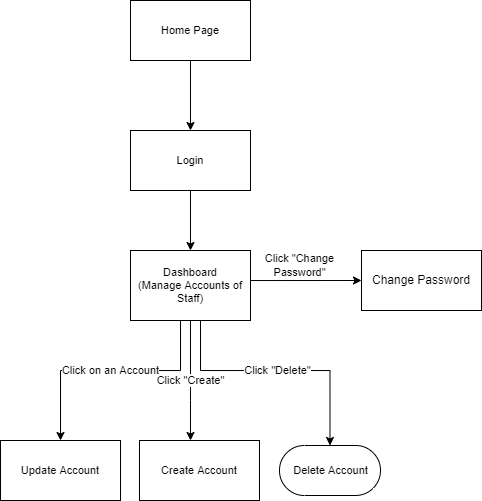

The diagram above was exported from draw.io. Its source (the exported page's mxGraphModel, read from the mxfile embedded in the PNG):
<mxGraphModel dx="813" dy="435" grid="1" gridSize="10" guides="1" tooltips="1" connect="1" arrows="1" fold="1" page="1" pageScale="1" pageWidth="827" pageHeight="1169" math="0" shadow="0">
  <root>
    <mxCell id="0" />
    <mxCell id="1" parent="0" />
    <mxCell id="XT0GizVKFUMhQ-5hW0rB-3" style="edgeStyle=orthogonalEdgeStyle;rounded=0;orthogonalLoop=1;jettySize=auto;html=1;" parent="1" source="oBe3uBxOi8zO6lytRgoJ-7" target="XT0GizVKFUMhQ-5hW0rB-1" edge="1">
      <mxGeometry relative="1" as="geometry" />
    </mxCell>
    <mxCell id="XT0GizVKFUMhQ-5hW0rB-11" style="edgeStyle=orthogonalEdgeStyle;rounded=0;orthogonalLoop=1;jettySize=auto;html=1;entryX=0;entryY=0.5;entryDx=0;entryDy=0;exitX=1;exitY=0.5;exitDx=0;exitDy=0;" parent="1" source="XT0GizVKFUMhQ-5hW0rB-1" target="XT0GizVKFUMhQ-5hW0rB-10" edge="1">
      <mxGeometry relative="1" as="geometry">
        <Array as="points">
          <mxPoint x="439" y="320" />
        </Array>
      </mxGeometry>
    </mxCell>
    <mxCell id="oBe3uBxOi8zO6lytRgoJ-7" value="&lt;font style=&quot;font-size: 11px;&quot;&gt;Login&lt;/font&gt;" style="rounded=0;whiteSpace=wrap;html=1;fontSize=11;" parent="1" vertex="1">
      <mxGeometry x="319" y="170" width="120" height="60" as="geometry" />
    </mxCell>
    <mxCell id="oBe3uBxOi8zO6lytRgoJ-23" style="edgeStyle=orthogonalEdgeStyle;rounded=0;orthogonalLoop=1;jettySize=auto;html=1;entryX=0.5;entryY=0;entryDx=0;entryDy=0;" parent="1" source="oBe3uBxOi8zO6lytRgoJ-24" target="oBe3uBxOi8zO6lytRgoJ-7" edge="1">
      <mxGeometry relative="1" as="geometry" />
    </mxCell>
    <mxCell id="oBe3uBxOi8zO6lytRgoJ-24" value="&lt;font style=&quot;font-size: 11px;&quot;&gt;Home Page&lt;/font&gt;" style="rounded=0;whiteSpace=wrap;html=1;fontSize=11;" parent="1" vertex="1">
      <mxGeometry x="319" y="40" width="120" height="60" as="geometry" />
    </mxCell>
    <mxCell id="XT0GizVKFUMhQ-5hW0rB-1" value="&lt;font style=&quot;font-size: 11px;&quot;&gt;Dashboard&lt;br&gt;(Manage Accounts of Staff)&lt;br&gt;&lt;/font&gt;" style="rounded=0;whiteSpace=wrap;html=1;fontSize=11;" parent="1" vertex="1">
      <mxGeometry x="319" y="290" width="120" height="70" as="geometry" />
    </mxCell>
    <mxCell id="XT0GizVKFUMhQ-5hW0rB-4" value="Update Account" style="rounded=0;whiteSpace=wrap;html=1;fontSize=11;" parent="1" vertex="1">
      <mxGeometry x="189" y="480" width="120" height="60" as="geometry" />
    </mxCell>
    <mxCell id="XT0GizVKFUMhQ-5hW0rB-5" value="Create Account" style="rounded=0;whiteSpace=wrap;html=1;fontSize=11;" parent="1" vertex="1">
      <mxGeometry x="328" y="480" width="120" height="60" as="geometry" />
    </mxCell>
    <mxCell id="XT0GizVKFUMhQ-5hW0rB-6" value="Delete Account" style="html=1;dashed=0;whitespace=wrap;shape=mxgraph.dfd.start;fontSize=11;" parent="1" vertex="1">
      <mxGeometry x="468" y="485" width="101" height="50" as="geometry" />
    </mxCell>
    <mxCell id="XT0GizVKFUMhQ-5hW0rB-7" value="Click on an Account" style="edgeStyle=orthogonalEdgeStyle;rounded=0;orthogonalLoop=1;jettySize=auto;html=1;entryX=0.5;entryY=0;entryDx=0;entryDy=0;" parent="1" source="XT0GizVKFUMhQ-5hW0rB-1" target="XT0GizVKFUMhQ-5hW0rB-4" edge="1">
      <mxGeometry relative="1" as="geometry">
        <Array as="points">
          <mxPoint x="369" y="410" />
          <mxPoint x="249" y="410" />
        </Array>
        <mxPoint x="369.0000000000002" y="370" as="sourcePoint" />
      </mxGeometry>
    </mxCell>
    <mxCell id="XT0GizVKFUMhQ-5hW0rB-8" value="Click &quot;Create&quot;" style="edgeStyle=orthogonalEdgeStyle;rounded=0;orthogonalLoop=1;jettySize=auto;html=1;exitX=0.5;exitY=1;exitDx=0;exitDy=0;" parent="1" source="XT0GizVKFUMhQ-5hW0rB-1" target="XT0GizVKFUMhQ-5hW0rB-5" edge="1">
      <mxGeometry relative="1" as="geometry">
        <mxPoint x="379" y="370" as="sourcePoint" />
        <Array as="points">
          <mxPoint x="379" y="440" />
          <mxPoint x="379" y="440" />
        </Array>
      </mxGeometry>
    </mxCell>
    <mxCell id="XT0GizVKFUMhQ-5hW0rB-9" value="Click &quot;Delete&quot;" style="edgeStyle=orthogonalEdgeStyle;rounded=0;orthogonalLoop=1;jettySize=auto;html=1;entryX=0.5;entryY=0.5;entryDx=0;entryDy=-25;entryPerimeter=0;exitX=0.592;exitY=1;exitDx=0;exitDy=0;exitPerimeter=0;" parent="1" source="XT0GizVKFUMhQ-5hW0rB-1" target="XT0GizVKFUMhQ-5hW0rB-6" edge="1">
      <mxGeometry relative="1" as="geometry">
        <Array as="points">
          <mxPoint x="389" y="360" />
          <mxPoint x="389" y="410" />
          <mxPoint x="519" y="410" />
        </Array>
        <mxPoint x="389" y="370" as="sourcePoint" />
      </mxGeometry>
    </mxCell>
    <mxCell id="XT0GizVKFUMhQ-5hW0rB-10" value="Change Password" style="rounded=0;whiteSpace=wrap;html=1;" parent="1" vertex="1">
      <mxGeometry x="550" y="290" width="120" height="60" as="geometry" />
    </mxCell>
    <mxCell id="XT0GizVKFUMhQ-5hW0rB-12" value="Click &quot;Change Password&quot;" style="text;html=1;strokeColor=none;fillColor=none;align=center;verticalAlign=middle;whiteSpace=wrap;rounded=0;fontSize=11;" parent="1" vertex="1">
      <mxGeometry x="448" y="290" width="81" height="30" as="geometry" />
    </mxCell>
  </root>
</mxGraphModel>